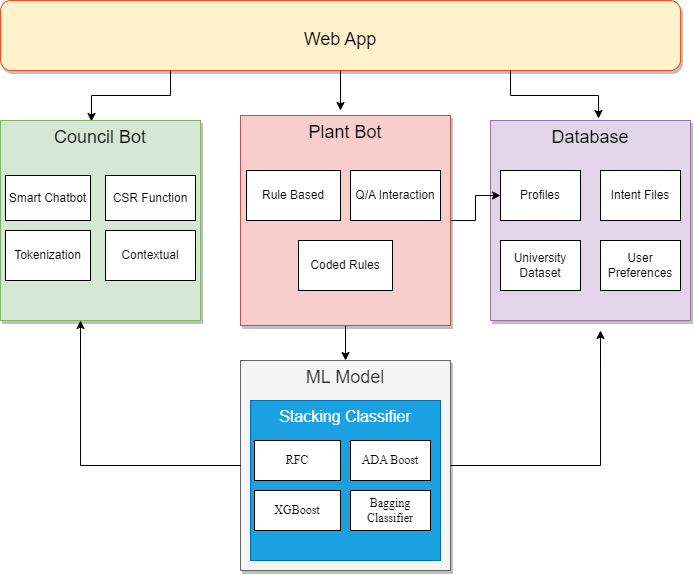

The diagram above was exported from draw.io. Its source (the exported page's mxGraphModel, read from the mxfile embedded in the PNG):
<mxGraphModel dx="1105" dy="569" grid="1" gridSize="10" guides="1" tooltips="1" connect="1" arrows="1" fold="1" page="1" pageScale="1" pageWidth="827" pageHeight="1169" background="none" math="0" shadow="0">
  <root>
    <mxCell id="0" />
    <mxCell id="1" parent="0" />
    <mxCell id="pplE6BvvNKFMDYCQwNdV-3" value="ML Model" style="whiteSpace=wrap;html=1;aspect=fixed;fillColor=#f5f5f5;fontColor=#333333;strokeColor=#666666;verticalAlign=top;fontFamily=Helvetica;fontStyle=0;labelPosition=center;verticalLabelPosition=middle;align=center;fontSize=18;shadow=1;" parent="1" vertex="1">
      <mxGeometry x="360" y="400" width="210" height="210" as="geometry" />
    </mxCell>
    <mxCell id="pplE6BvvNKFMDYCQwNdV-31" value="&lt;font style=&quot;font-size: 16px;&quot;&gt;Stacking Classifier&lt;/font&gt;" style="rounded=0;whiteSpace=wrap;html=1;verticalAlign=top;fillColor=#1ba1e2;fontColor=#ffffff;strokeColor=#006EAF;fontSize=16;fontFamily=Helvetica;" parent="1" vertex="1">
      <mxGeometry x="370" y="440" width="190" height="160" as="geometry" />
    </mxCell>
    <mxCell id="pplE6BvvNKFMDYCQwNdV-7" style="edgeStyle=orthogonalEdgeStyle;rounded=0;orthogonalLoop=1;jettySize=auto;html=1;" parent="1" source="pplE6BvvNKFMDYCQwNdV-1" edge="1">
      <mxGeometry relative="1" as="geometry">
        <mxPoint x="460" y="150" as="targetPoint" />
      </mxGeometry>
    </mxCell>
    <mxCell id="pplE6BvvNKFMDYCQwNdV-8" style="edgeStyle=orthogonalEdgeStyle;rounded=0;orthogonalLoop=1;jettySize=auto;html=1;exitX=0.25;exitY=1;exitDx=0;exitDy=0;entryX=0.455;entryY=0.005;entryDx=0;entryDy=0;entryPerimeter=0;" parent="1" source="pplE6BvvNKFMDYCQwNdV-1" target="pplE6BvvNKFMDYCQwNdV-2" edge="1">
      <mxGeometry relative="1" as="geometry" />
    </mxCell>
    <mxCell id="pplE6BvvNKFMDYCQwNdV-10" style="edgeStyle=orthogonalEdgeStyle;rounded=0;orthogonalLoop=1;jettySize=auto;html=1;exitX=0.75;exitY=1;exitDx=0;exitDy=0;entryX=0.54;entryY=-0.01;entryDx=0;entryDy=0;entryPerimeter=0;" parent="1" source="pplE6BvvNKFMDYCQwNdV-1" target="pplE6BvvNKFMDYCQwNdV-4" edge="1">
      <mxGeometry relative="1" as="geometry" />
    </mxCell>
    <mxCell id="pplE6BvvNKFMDYCQwNdV-1" value="&lt;br&gt;Web App" style="rounded=1;whiteSpace=wrap;html=1;fillColor=#fff2cc;strokeColor=#e85321;fontFamily=Helvetica;fontStyle=0;labelPosition=center;verticalLabelPosition=middle;align=center;verticalAlign=top;fontSize=18;shadow=1;" parent="1" vertex="1">
      <mxGeometry x="120" y="40" width="680" height="70" as="geometry" />
    </mxCell>
    <mxCell id="pplE6BvvNKFMDYCQwNdV-2" value="Council Bot" style="whiteSpace=wrap;html=1;aspect=fixed;fillColor=#d5e8d4;strokeColor=#82b366;verticalAlign=top;fontFamily=Helvetica;fontStyle=0;labelPosition=center;verticalLabelPosition=middle;align=center;fontSize=18;shadow=1;" parent="1" vertex="1">
      <mxGeometry x="120" y="160" width="200" height="200" as="geometry" />
    </mxCell>
    <mxCell id="pplE6BvvNKFMDYCQwNdV-12" style="edgeStyle=orthogonalEdgeStyle;rounded=0;orthogonalLoop=1;jettySize=auto;html=1;" parent="1" source="pplE6BvvNKFMDYCQwNdV-3" edge="1">
      <mxGeometry relative="1" as="geometry">
        <mxPoint x="720" y="370" as="targetPoint" />
      </mxGeometry>
    </mxCell>
    <mxCell id="pplE6BvvNKFMDYCQwNdV-14" style="edgeStyle=orthogonalEdgeStyle;rounded=0;orthogonalLoop=1;jettySize=auto;html=1;entryX=0.4;entryY=1;entryDx=0;entryDy=0;entryPerimeter=0;" parent="1" source="pplE6BvvNKFMDYCQwNdV-3" target="pplE6BvvNKFMDYCQwNdV-2" edge="1">
      <mxGeometry relative="1" as="geometry" />
    </mxCell>
    <mxCell id="pplE6BvvNKFMDYCQwNdV-4" value="Database" style="whiteSpace=wrap;html=1;aspect=fixed;fillColor=#e1d5e7;strokeColor=#9673a6;verticalAlign=top;fontFamily=Helvetica;fontStyle=0;labelPosition=center;verticalLabelPosition=middle;align=center;fontSize=18;shadow=1;glass=0;" parent="1" vertex="1">
      <mxGeometry x="610" y="160" width="200" height="200" as="geometry" />
    </mxCell>
    <mxCell id="pplE6BvvNKFMDYCQwNdV-13" value="" style="edgeStyle=orthogonalEdgeStyle;rounded=0;orthogonalLoop=1;jettySize=auto;html=1;" parent="1" source="pplE6BvvNKFMDYCQwNdV-5" target="pplE6BvvNKFMDYCQwNdV-3" edge="1">
      <mxGeometry relative="1" as="geometry" />
    </mxCell>
    <mxCell id="ZBai3HCFunDUKTlB_8pv-1" value="" style="edgeStyle=orthogonalEdgeStyle;rounded=0;orthogonalLoop=1;jettySize=auto;html=1;" edge="1" parent="1" source="pplE6BvvNKFMDYCQwNdV-5" target="pplE6BvvNKFMDYCQwNdV-24">
      <mxGeometry relative="1" as="geometry" />
    </mxCell>
    <mxCell id="pplE6BvvNKFMDYCQwNdV-5" value="Plant Bot" style="whiteSpace=wrap;html=1;aspect=fixed;fillColor=#f8cecc;strokeColor=#b85450;verticalAlign=top;fontFamily=Helvetica;fontStyle=0;labelPosition=center;verticalLabelPosition=middle;align=center;fontSize=18;shadow=1;" parent="1" vertex="1">
      <mxGeometry x="360" y="155" width="210" height="210" as="geometry" />
    </mxCell>
    <mxCell id="pplE6BvvNKFMDYCQwNdV-19" value="Coded Rules" style="rounded=0;whiteSpace=wrap;html=1;fontFamily=Helvetica;" parent="1" vertex="1">
      <mxGeometry x="418" y="280" width="94" height="50" as="geometry" />
    </mxCell>
    <mxCell id="pplE6BvvNKFMDYCQwNdV-20" value="Q/A Interaction" style="rounded=0;whiteSpace=wrap;html=1;fontFamily=Helvetica;" parent="1" vertex="1">
      <mxGeometry x="470" y="210" width="90" height="50" as="geometry" />
    </mxCell>
    <mxCell id="pplE6BvvNKFMDYCQwNdV-21" value="Rule Based" style="rounded=0;whiteSpace=wrap;html=1;fontFamily=Helvetica;" parent="1" vertex="1">
      <mxGeometry x="366" y="210" width="94" height="50" as="geometry" />
    </mxCell>
    <mxCell id="pplE6BvvNKFMDYCQwNdV-22" value="University Dataset" style="rounded=0;whiteSpace=wrap;html=1;fontFamily=Helvetica;" parent="1" vertex="1">
      <mxGeometry x="620" y="280" width="80" height="50" as="geometry" />
    </mxCell>
    <mxCell id="pplE6BvvNKFMDYCQwNdV-23" value="Intent Files" style="rounded=0;whiteSpace=wrap;html=1;fontFamily=Helvetica;" parent="1" vertex="1">
      <mxGeometry x="720" y="210" width="80" height="50" as="geometry" />
    </mxCell>
    <mxCell id="pplE6BvvNKFMDYCQwNdV-24" value="Profiles" style="rounded=0;whiteSpace=wrap;html=1;fontFamily=Helvetica;" parent="1" vertex="1">
      <mxGeometry x="620" y="210" width="80" height="50" as="geometry" />
    </mxCell>
    <mxCell id="pplE6BvvNKFMDYCQwNdV-25" value="User Preferences" style="rounded=0;whiteSpace=wrap;html=1;fontFamily=Helvetica;" parent="1" vertex="1">
      <mxGeometry x="720" y="280" width="80" height="50" as="geometry" />
    </mxCell>
    <mxCell id="pplE6BvvNKFMDYCQwNdV-26" value="Bagging Classifier" style="rounded=0;whiteSpace=wrap;html=1;fontFamily=Times New Roman;" parent="1" vertex="1">
      <mxGeometry x="470" y="530" width="80" height="40" as="geometry" />
    </mxCell>
    <mxCell id="pplE6BvvNKFMDYCQwNdV-27" value="XGBoost" style="rounded=0;whiteSpace=wrap;html=1;fontFamily=Times New Roman;" parent="1" vertex="1">
      <mxGeometry x="374" y="530" width="86" height="40" as="geometry" />
    </mxCell>
    <mxCell id="pplE6BvvNKFMDYCQwNdV-28" value="ADA Boost" style="rounded=0;whiteSpace=wrap;html=1;fontFamily=Times New Roman;" parent="1" vertex="1">
      <mxGeometry x="470" y="480" width="80" height="40" as="geometry" />
    </mxCell>
    <mxCell id="pplE6BvvNKFMDYCQwNdV-29" value="RFC" style="rounded=0;whiteSpace=wrap;html=1;fontFamily=Times New Roman;" parent="1" vertex="1">
      <mxGeometry x="374" y="480" width="86" height="40" as="geometry" />
    </mxCell>
    <mxCell id="pplE6BvvNKFMDYCQwNdV-36" value="Smart Chatbot" style="rounded=0;whiteSpace=wrap;html=1;fontFamily=Helvetica;" parent="1" vertex="1">
      <mxGeometry x="125" y="215" width="85" height="45" as="geometry" />
    </mxCell>
    <mxCell id="pplE6BvvNKFMDYCQwNdV-37" value="CSR Function" style="rounded=0;whiteSpace=wrap;html=1;fontFamily=Helvetica;" parent="1" vertex="1">
      <mxGeometry x="225" y="215" width="90" height="45" as="geometry" />
    </mxCell>
    <mxCell id="pplE6BvvNKFMDYCQwNdV-38" value="Contextual" style="rounded=0;whiteSpace=wrap;html=1;fontFamily=Helvetica;" parent="1" vertex="1">
      <mxGeometry x="225" y="270" width="90" height="50" as="geometry" />
    </mxCell>
    <mxCell id="pplE6BvvNKFMDYCQwNdV-39" value="Tokenization" style="rounded=0;whiteSpace=wrap;html=1;fontFamily=Helvetica;" parent="1" vertex="1">
      <mxGeometry x="125" y="270" width="85" height="50" as="geometry" />
    </mxCell>
  </root>
</mxGraphModel>